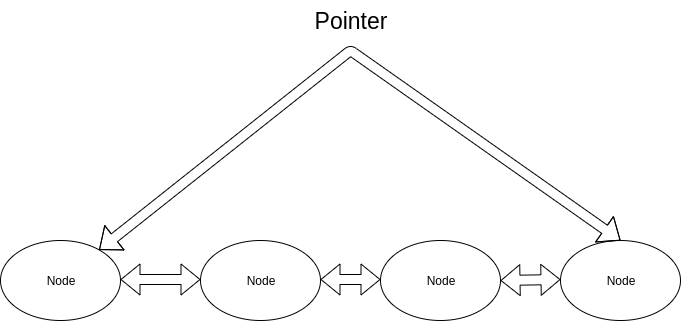

The diagram above was exported from draw.io. Its source (the exported page's mxGraphModel, read from the mxfile embedded in the PNG):
<mxGraphModel dx="1408" dy="646" grid="1" gridSize="10" guides="1" tooltips="1" connect="1" arrows="1" fold="1" page="1" pageScale="1" pageWidth="850" pageHeight="1100" math="0" shadow="0">
  <root>
    <mxCell id="0" />
    <mxCell id="1" parent="0" />
    <mxCell id="Br9ceibDtqiFYtudg47A-1" value="Node" style="ellipse;whiteSpace=wrap;html=1;" vertex="1" parent="1">
      <mxGeometry x="40" y="280" width="120" height="80" as="geometry" />
    </mxCell>
    <mxCell id="Br9ceibDtqiFYtudg47A-2" value="&lt;span style=&quot;white-space: normal&quot;&gt;Node&lt;/span&gt;" style="ellipse;whiteSpace=wrap;html=1;" vertex="1" parent="1">
      <mxGeometry x="240" y="280" width="120" height="80" as="geometry" />
    </mxCell>
    <mxCell id="Br9ceibDtqiFYtudg47A-3" value="&lt;span style=&quot;white-space: normal&quot;&gt;Node&lt;/span&gt;" style="ellipse;whiteSpace=wrap;html=1;" vertex="1" parent="1">
      <mxGeometry x="420" y="280" width="120" height="80" as="geometry" />
    </mxCell>
    <mxCell id="Br9ceibDtqiFYtudg47A-4" value="&lt;span style=&quot;white-space: normal&quot;&gt;Node&lt;/span&gt;" style="ellipse;whiteSpace=wrap;html=1;" vertex="1" parent="1">
      <mxGeometry x="600" y="280" width="120" height="80" as="geometry" />
    </mxCell>
    <mxCell id="Br9ceibDtqiFYtudg47A-5" value="" style="shape=flexArrow;endArrow=classic;startArrow=classic;html=1;entryX=0.5;entryY=0;entryDx=0;entryDy=0;" edge="1" parent="1" source="Br9ceibDtqiFYtudg47A-1" target="Br9ceibDtqiFYtudg47A-4">
      <mxGeometry width="50" height="50" relative="1" as="geometry">
        <mxPoint x="210" y="280" as="sourcePoint" />
        <mxPoint x="300" y="280" as="targetPoint" />
        <Array as="points">
          <mxPoint x="390" y="90" />
        </Array>
      </mxGeometry>
    </mxCell>
    <mxCell id="Br9ceibDtqiFYtudg47A-6" value="" style="shape=flexArrow;endArrow=classic;startArrow=classic;html=1;" edge="1" parent="1">
      <mxGeometry width="50" height="50" relative="1" as="geometry">
        <mxPoint x="160" y="319" as="sourcePoint" />
        <mxPoint x="240" y="319" as="targetPoint" />
      </mxGeometry>
    </mxCell>
    <mxCell id="Br9ceibDtqiFYtudg47A-7" value="" style="shape=flexArrow;endArrow=classic;startArrow=classic;html=1;" edge="1" parent="1">
      <mxGeometry width="50" height="50" relative="1" as="geometry">
        <mxPoint x="360" y="319" as="sourcePoint" />
        <mxPoint x="420" y="319" as="targetPoint" />
      </mxGeometry>
    </mxCell>
    <mxCell id="Br9ceibDtqiFYtudg47A-8" value="" style="shape=flexArrow;endArrow=classic;startArrow=classic;html=1;exitX=1;exitY=0.5;exitDx=0;exitDy=0;" edge="1" parent="1" source="Br9ceibDtqiFYtudg47A-3">
      <mxGeometry width="50" height="50" relative="1" as="geometry">
        <mxPoint x="530" y="319" as="sourcePoint" />
        <mxPoint x="600" y="319" as="targetPoint" />
      </mxGeometry>
    </mxCell>
    <mxCell id="Br9ceibDtqiFYtudg47A-9" value="&lt;font style=&quot;font-size: 23px&quot;&gt;Pointer&lt;/font&gt;" style="text;html=1;strokeColor=none;fillColor=none;align=center;verticalAlign=middle;whiteSpace=wrap;rounded=0;" vertex="1" parent="1">
      <mxGeometry x="340" y="40" width="100" height="40" as="geometry" />
    </mxCell>
  </root>
</mxGraphModel>